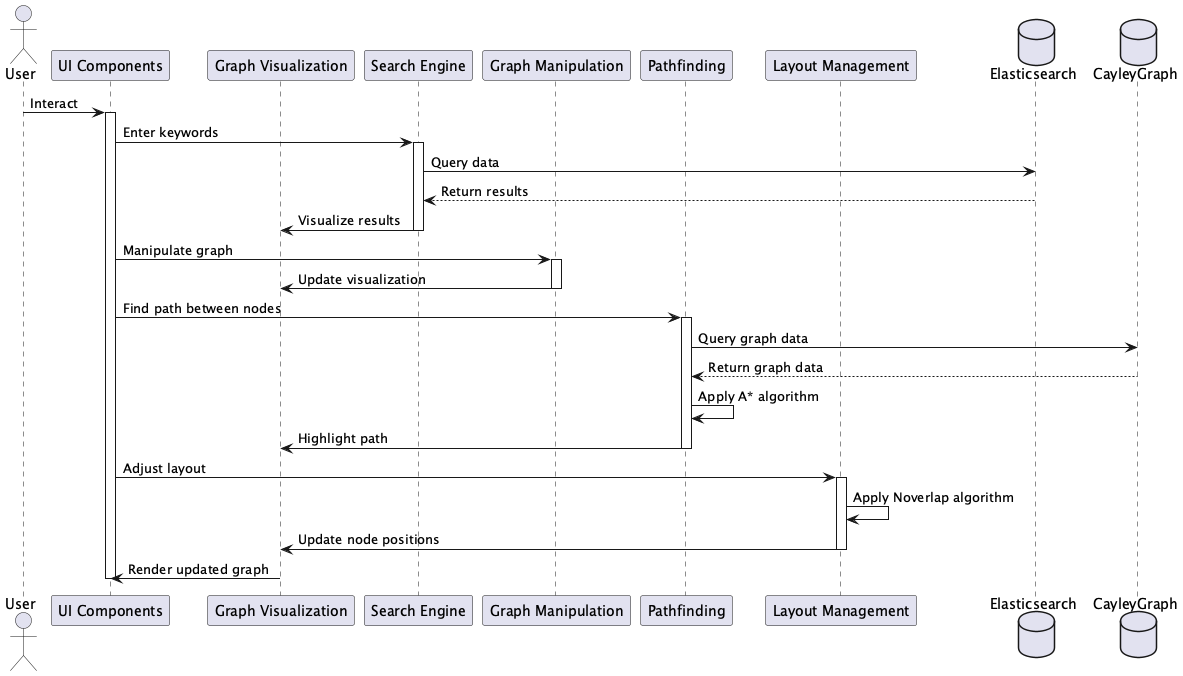

The diagram above was rendered by PlantUML. Its source (embedded in the PNG):
@startuml Crazy0416_KnowledgeGraph

actor User
participant "UI Components" as UI
participant "Graph Visualization" as GraphViz
participant "Search Engine" as Search
participant "Graph Manipulation" as GraphManip
participant "Pathfinding" as Path
participant "Layout Management" as Layout
database "Elasticsearch" as ES
database "CayleyGraph" as CG

User -> UI : Interact
activate UI

UI -> Search : Enter keywords
activate Search
Search -> ES : Query data
ES --> Search : Return results
Search -> GraphViz : Visualize results
deactivate Search

UI -> GraphManip : Manipulate graph
activate GraphManip
GraphManip -> GraphViz : Update visualization
deactivate GraphManip

UI -> Path : Find path between nodes
activate Path
Path -> CG : Query graph data
CG --> Path : Return graph data
Path -> Path : Apply A* algorithm
Path -> GraphViz : Highlight path
deactivate Path

UI -> Layout : Adjust layout
activate Layout
Layout -> Layout : Apply Noverlap algorithm
Layout -> GraphViz : Update node positions
deactivate Layout

GraphViz -> UI : Render updated graph
deactivate UI

@enduml